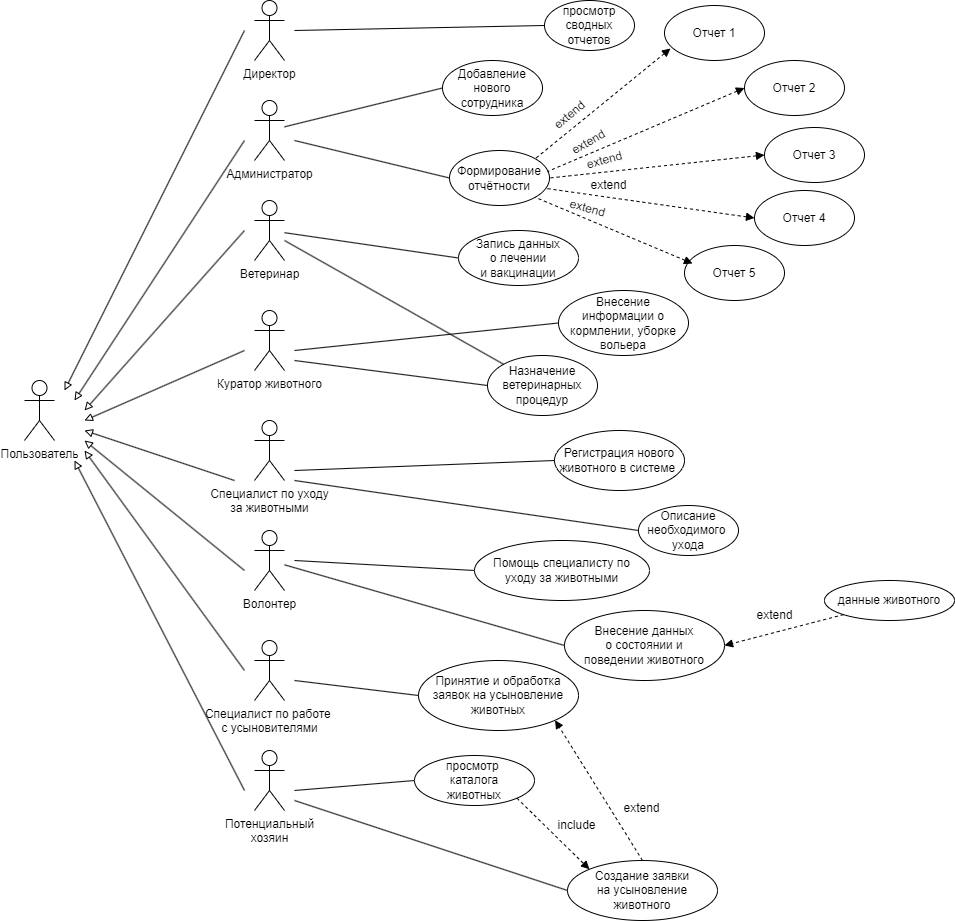

The diagram above was exported from draw.io. Its source (the exported page's mxGraphModel, read from the mxfile embedded in the PNG):
<mxGraphModel dx="2901" dy="1196" grid="1" gridSize="10" guides="1" tooltips="1" connect="1" arrows="1" fold="1" page="1" pageScale="1" pageWidth="827" pageHeight="1169" math="0" shadow="0">
  <root>
    <mxCell id="0" />
    <mxCell id="1" parent="0" />
    <mxCell id="S5P2pqd0xD6YAmX3UqQr-1" value="Пользователь" style="shape=umlActor;verticalLabelPosition=bottom;verticalAlign=top;html=1;outlineConnect=0;" parent="1" vertex="1">
      <mxGeometry x="-170" y="410" width="30" height="60" as="geometry" />
    </mxCell>
    <mxCell id="S5P2pqd0xD6YAmX3UqQr-2" value="Директор" style="shape=umlActor;verticalLabelPosition=bottom;verticalAlign=top;html=1;outlineConnect=0;" parent="1" vertex="1">
      <mxGeometry x="60" y="30" width="30" height="60" as="geometry" />
    </mxCell>
    <mxCell id="S5P2pqd0xD6YAmX3UqQr-5" value="Администратор" style="shape=umlActor;verticalLabelPosition=bottom;verticalAlign=top;html=1;outlineConnect=0;" parent="1" vertex="1">
      <mxGeometry x="60" y="130" width="30" height="60" as="geometry" />
    </mxCell>
    <mxCell id="S5P2pqd0xD6YAmX3UqQr-6" value="Ветеринар&lt;div&gt;&lt;br&gt;&lt;/div&gt;" style="shape=umlActor;verticalLabelPosition=bottom;verticalAlign=top;html=1;outlineConnect=0;" parent="1" vertex="1">
      <mxGeometry x="60" y="230" width="30" height="60" as="geometry" />
    </mxCell>
    <mxCell id="S5P2pqd0xD6YAmX3UqQr-7" value="&lt;div&gt;Специалист по уходу&lt;/div&gt;&lt;div&gt;за животными&lt;/div&gt;&lt;div&gt;&lt;br&gt;&lt;/div&gt;" style="shape=umlActor;verticalLabelPosition=bottom;verticalAlign=top;html=1;outlineConnect=0;" parent="1" vertex="1">
      <mxGeometry x="60" y="450" width="30" height="60" as="geometry" />
    </mxCell>
    <mxCell id="S5P2pqd0xD6YAmX3UqQr-8" value="&lt;div&gt;Куратор животного&lt;/div&gt;&lt;div&gt;&lt;br&gt;&lt;/div&gt;" style="shape=umlActor;verticalLabelPosition=bottom;verticalAlign=top;html=1;outlineConnect=0;" parent="1" vertex="1">
      <mxGeometry x="60" y="340" width="30" height="60" as="geometry" />
    </mxCell>
    <mxCell id="S5P2pqd0xD6YAmX3UqQr-10" value="&lt;div&gt;Волонтер&lt;/div&gt;" style="shape=umlActor;verticalLabelPosition=bottom;verticalAlign=top;html=1;outlineConnect=0;" parent="1" vertex="1">
      <mxGeometry x="60" y="560" width="30" height="60" as="geometry" />
    </mxCell>
    <mxCell id="S5P2pqd0xD6YAmX3UqQr-11" value="&lt;div&gt;Специалист по работе&amp;nbsp;&lt;/div&gt;&lt;div&gt;с усыновителями&lt;/div&gt;&lt;div&gt;&lt;br&gt;&lt;/div&gt;" style="shape=umlActor;verticalLabelPosition=bottom;verticalAlign=top;html=1;outlineConnect=0;" parent="1" vertex="1">
      <mxGeometry x="60" y="670" width="30" height="60" as="geometry" />
    </mxCell>
    <mxCell id="S5P2pqd0xD6YAmX3UqQr-12" value="&lt;div&gt;Потенциальный&lt;/div&gt;&lt;div&gt;хозяин&lt;/div&gt;" style="shape=umlActor;verticalLabelPosition=bottom;verticalAlign=top;html=1;outlineConnect=0;" parent="1" vertex="1">
      <mxGeometry x="60" y="780" width="30" height="60" as="geometry" />
    </mxCell>
    <mxCell id="S5P2pqd0xD6YAmX3UqQr-14" value="" style="endArrow=block;html=1;rounded=0;endFill=0;" parent="1" edge="1">
      <mxGeometry width="50" height="50" relative="1" as="geometry">
        <mxPoint x="50" y="60" as="sourcePoint" />
        <mxPoint x="-130" y="420" as="targetPoint" />
      </mxGeometry>
    </mxCell>
    <mxCell id="S5P2pqd0xD6YAmX3UqQr-15" value="" style="endArrow=block;html=1;rounded=0;endFill=0;" parent="1" edge="1">
      <mxGeometry width="50" height="50" relative="1" as="geometry">
        <mxPoint x="50" y="820" as="sourcePoint" />
        <mxPoint x="-120" y="490" as="targetPoint" />
      </mxGeometry>
    </mxCell>
    <mxCell id="S5P2pqd0xD6YAmX3UqQr-16" value="" style="endArrow=block;html=1;rounded=0;endFill=0;" parent="1" edge="1">
      <mxGeometry width="50" height="50" relative="1" as="geometry">
        <mxPoint x="50" y="170" as="sourcePoint" />
        <mxPoint x="-120" y="430" as="targetPoint" />
      </mxGeometry>
    </mxCell>
    <mxCell id="S5P2pqd0xD6YAmX3UqQr-17" value="" style="endArrow=block;html=1;rounded=0;endFill=0;" parent="1" edge="1">
      <mxGeometry width="50" height="50" relative="1" as="geometry">
        <mxPoint x="50" y="700" as="sourcePoint" />
        <mxPoint x="-110" y="480" as="targetPoint" />
      </mxGeometry>
    </mxCell>
    <mxCell id="S5P2pqd0xD6YAmX3UqQr-18" value="" style="endArrow=block;html=1;rounded=0;endFill=0;" parent="1" edge="1">
      <mxGeometry width="50" height="50" relative="1" as="geometry">
        <mxPoint x="50" y="260" as="sourcePoint" />
        <mxPoint x="-110" y="440" as="targetPoint" />
      </mxGeometry>
    </mxCell>
    <mxCell id="S5P2pqd0xD6YAmX3UqQr-19" value="" style="endArrow=block;html=1;rounded=0;endFill=0;" parent="1" edge="1">
      <mxGeometry width="50" height="50" relative="1" as="geometry">
        <mxPoint x="50" y="600" as="sourcePoint" />
        <mxPoint x="-110" y="470" as="targetPoint" />
      </mxGeometry>
    </mxCell>
    <mxCell id="S5P2pqd0xD6YAmX3UqQr-20" value="" style="endArrow=block;html=1;rounded=0;endFill=0;" parent="1" edge="1">
      <mxGeometry width="50" height="50" relative="1" as="geometry">
        <mxPoint x="50" y="380" as="sourcePoint" />
        <mxPoint x="-110" y="450" as="targetPoint" />
      </mxGeometry>
    </mxCell>
    <mxCell id="S5P2pqd0xD6YAmX3UqQr-21" value="" style="endArrow=block;html=1;rounded=0;endFill=0;" parent="1" edge="1">
      <mxGeometry width="50" height="50" relative="1" as="geometry">
        <mxPoint x="40" y="510" as="sourcePoint" />
        <mxPoint x="-110" y="460" as="targetPoint" />
      </mxGeometry>
    </mxCell>
    <mxCell id="S5P2pqd0xD6YAmX3UqQr-22" value="просмотр сводных отчетов" style="ellipse;whiteSpace=wrap;html=1;" parent="1" vertex="1">
      <mxGeometry x="350" y="30" width="90" height="50" as="geometry" />
    </mxCell>
    <mxCell id="S5P2pqd0xD6YAmX3UqQr-23" value="" style="endArrow=none;html=1;rounded=0;entryX=0;entryY=0.5;entryDx=0;entryDy=0;" parent="1" target="S5P2pqd0xD6YAmX3UqQr-22" edge="1">
      <mxGeometry width="50" height="50" relative="1" as="geometry">
        <mxPoint x="100" y="60" as="sourcePoint" />
        <mxPoint x="460" y="420" as="targetPoint" />
      </mxGeometry>
    </mxCell>
    <mxCell id="S5P2pqd0xD6YAmX3UqQr-29" value="Добавление&lt;div&gt;нового&lt;/div&gt;&lt;div&gt;сотрудника&lt;/div&gt;" style="ellipse;whiteSpace=wrap;html=1;" parent="1" vertex="1">
      <mxGeometry x="248" y="90" width="100" height="55" as="geometry" />
    </mxCell>
    <mxCell id="S5P2pqd0xD6YAmX3UqQr-30" value="" style="endArrow=none;html=1;rounded=0;entryX=0;entryY=0.5;entryDx=0;entryDy=0;" parent="1" source="S5P2pqd0xD6YAmX3UqQr-5" target="S5P2pqd0xD6YAmX3UqQr-29" edge="1">
      <mxGeometry width="50" height="50" relative="1" as="geometry">
        <mxPoint x="110" y="70" as="sourcePoint" />
        <mxPoint x="620" y="105" as="targetPoint" />
      </mxGeometry>
    </mxCell>
    <mxCell id="S5P2pqd0xD6YAmX3UqQr-33" value="Формирование&lt;div&gt;отчётности&lt;/div&gt;" style="ellipse;whiteSpace=wrap;html=1;" parent="1" vertex="1">
      <mxGeometry x="255" y="180" width="100" height="55" as="geometry" />
    </mxCell>
    <mxCell id="S5P2pqd0xD6YAmX3UqQr-34" value="" style="endArrow=none;html=1;rounded=0;entryX=0;entryY=0.5;entryDx=0;entryDy=0;" parent="1" target="S5P2pqd0xD6YAmX3UqQr-33" edge="1">
      <mxGeometry width="50" height="50" relative="1" as="geometry">
        <mxPoint x="100" y="170" as="sourcePoint" />
        <mxPoint x="240" y="168" as="targetPoint" />
      </mxGeometry>
    </mxCell>
    <mxCell id="S5P2pqd0xD6YAmX3UqQr-36" value="" style="endArrow=none;html=1;rounded=0;entryX=1;entryY=0;entryDx=0;entryDy=0;dashed=1;exitX=0.06;exitY=0.782;exitDx=0;exitDy=0;startArrow=block;startFill=1;exitPerimeter=0;" parent="1" target="S5P2pqd0xD6YAmX3UqQr-33" edge="1" source="e8LHTyVPqL8C8SZ3bn0x-1">
      <mxGeometry width="50" height="50" relative="1" as="geometry">
        <mxPoint x="500" y="140" as="sourcePoint" />
        <mxPoint x="210" y="238" as="targetPoint" />
        <Array as="points" />
      </mxGeometry>
    </mxCell>
    <mxCell id="S5P2pqd0xD6YAmX3UqQr-37" value="Запись данных&lt;div&gt;о лечении&lt;/div&gt;&lt;div&gt;и вакцинации&lt;/div&gt;" style="ellipse;whiteSpace=wrap;html=1;" parent="1" vertex="1">
      <mxGeometry x="264" y="260" width="120" height="55" as="geometry" />
    </mxCell>
    <mxCell id="S5P2pqd0xD6YAmX3UqQr-38" value="" style="endArrow=none;html=1;rounded=0;entryX=0;entryY=0.5;entryDx=0;entryDy=0;" parent="1" source="S5P2pqd0xD6YAmX3UqQr-6" target="S5P2pqd0xD6YAmX3UqQr-37" edge="1">
      <mxGeometry width="50" height="50" relative="1" as="geometry">
        <mxPoint x="110" y="180" as="sourcePoint" />
        <mxPoint x="250" y="238" as="targetPoint" />
      </mxGeometry>
    </mxCell>
    <mxCell id="S5P2pqd0xD6YAmX3UqQr-41" value="Внесение информации о кормлении, уборке вольера" style="ellipse;whiteSpace=wrap;html=1;" parent="1" vertex="1">
      <mxGeometry x="364" y="320" width="130" height="65" as="geometry" />
    </mxCell>
    <mxCell id="S5P2pqd0xD6YAmX3UqQr-42" value="" style="endArrow=none;html=1;rounded=0;entryX=0;entryY=0.5;entryDx=0;entryDy=0;" parent="1" target="S5P2pqd0xD6YAmX3UqQr-41" edge="1">
      <mxGeometry width="50" height="50" relative="1" as="geometry">
        <mxPoint x="100" y="380" as="sourcePoint" />
        <mxPoint x="230" y="308" as="targetPoint" />
      </mxGeometry>
    </mxCell>
    <mxCell id="S5P2pqd0xD6YAmX3UqQr-45" value="Назначение ветеринарных процедур" style="ellipse;whiteSpace=wrap;html=1;" parent="1" vertex="1">
      <mxGeometry x="293" y="385" width="110" height="60" as="geometry" />
    </mxCell>
    <mxCell id="S5P2pqd0xD6YAmX3UqQr-46" value="" style="endArrow=none;html=1;rounded=0;entryX=0;entryY=0.5;entryDx=0;entryDy=0;" parent="1" target="S5P2pqd0xD6YAmX3UqQr-45" edge="1">
      <mxGeometry width="50" height="50" relative="1" as="geometry">
        <mxPoint x="100" y="390" as="sourcePoint" />
        <mxPoint x="190" y="398" as="targetPoint" />
      </mxGeometry>
    </mxCell>
    <mxCell id="S5P2pqd0xD6YAmX3UqQr-47" value="" style="endArrow=none;html=1;rounded=0;entryX=0;entryY=0;entryDx=0;entryDy=0;" parent="1" target="S5P2pqd0xD6YAmX3UqQr-45" edge="1">
      <mxGeometry width="50" height="50" relative="1" as="geometry">
        <mxPoint x="90" y="270" as="sourcePoint" />
        <mxPoint x="190" y="470" as="targetPoint" />
      </mxGeometry>
    </mxCell>
    <mxCell id="S5P2pqd0xD6YAmX3UqQr-50" value="Регистрация нового животного в системе&amp;nbsp;" style="ellipse;whiteSpace=wrap;html=1;" parent="1" vertex="1">
      <mxGeometry x="360" y="460" width="130" height="60" as="geometry" />
    </mxCell>
    <mxCell id="S5P2pqd0xD6YAmX3UqQr-51" value="Описание необходимого&amp;nbsp;&lt;div&gt;ухода&lt;/div&gt;" style="ellipse;whiteSpace=wrap;html=1;" parent="1" vertex="1">
      <mxGeometry x="444" y="535" width="100" height="50" as="geometry" />
    </mxCell>
    <mxCell id="S5P2pqd0xD6YAmX3UqQr-52" value="" style="endArrow=none;html=1;rounded=0;entryX=0;entryY=0.5;entryDx=0;entryDy=0;" parent="1" target="S5P2pqd0xD6YAmX3UqQr-50" edge="1">
      <mxGeometry width="50" height="50" relative="1" as="geometry">
        <mxPoint x="100" y="500" as="sourcePoint" />
        <mxPoint x="235" y="470" as="targetPoint" />
      </mxGeometry>
    </mxCell>
    <mxCell id="S5P2pqd0xD6YAmX3UqQr-55" value="" style="endArrow=none;html=1;rounded=0;entryX=0;entryY=0.5;entryDx=0;entryDy=0;" parent="1" target="S5P2pqd0xD6YAmX3UqQr-51" edge="1">
      <mxGeometry width="50" height="50" relative="1" as="geometry">
        <mxPoint x="100" y="510" as="sourcePoint" />
        <mxPoint x="170" y="540" as="targetPoint" />
      </mxGeometry>
    </mxCell>
    <mxCell id="S5P2pqd0xD6YAmX3UqQr-59" value="Внесение данных&lt;div&gt;о состоянии и&lt;/div&gt;&lt;div&gt;поведении животного&lt;/div&gt;" style="ellipse;whiteSpace=wrap;html=1;" parent="1" vertex="1">
      <mxGeometry x="370" y="640" width="160" height="70" as="geometry" />
    </mxCell>
    <mxCell id="S5P2pqd0xD6YAmX3UqQr-60" value="" style="endArrow=none;html=1;rounded=0;entryX=0;entryY=0.5;entryDx=0;entryDy=0;" parent="1" source="S5P2pqd0xD6YAmX3UqQr-10" target="S5P2pqd0xD6YAmX3UqQr-59" edge="1">
      <mxGeometry width="50" height="50" relative="1" as="geometry">
        <mxPoint x="110" y="520" as="sourcePoint" />
        <mxPoint x="373" y="575" as="targetPoint" />
      </mxGeometry>
    </mxCell>
    <mxCell id="S5P2pqd0xD6YAmX3UqQr-61" value="Помощь специалисту по&lt;div&gt;уходу за животными&lt;/div&gt;" style="ellipse;whiteSpace=wrap;html=1;" parent="1" vertex="1">
      <mxGeometry x="280" y="570" width="175" height="60" as="geometry" />
    </mxCell>
    <mxCell id="S5P2pqd0xD6YAmX3UqQr-62" value="данные животного" style="ellipse;whiteSpace=wrap;html=1;" parent="1" vertex="1">
      <mxGeometry x="630" y="610" width="130" height="40" as="geometry" />
    </mxCell>
    <mxCell id="S5P2pqd0xD6YAmX3UqQr-63" value="" style="endArrow=block;html=1;rounded=0;endFill=1;exitX=0;exitY=1;exitDx=0;exitDy=0;entryX=1;entryY=0.5;entryDx=0;entryDy=0;dashed=1;" parent="1" source="S5P2pqd0xD6YAmX3UqQr-62" target="S5P2pqd0xD6YAmX3UqQr-59" edge="1">
      <mxGeometry width="50" height="50" relative="1" as="geometry">
        <mxPoint x="60" y="710" as="sourcePoint" />
        <mxPoint x="-100" y="490" as="targetPoint" />
      </mxGeometry>
    </mxCell>
    <mxCell id="S5P2pqd0xD6YAmX3UqQr-64" value="" style="endArrow=none;html=1;rounded=0;entryX=0;entryY=0.5;entryDx=0;entryDy=0;" parent="1" target="S5P2pqd0xD6YAmX3UqQr-61" edge="1">
      <mxGeometry width="50" height="50" relative="1" as="geometry">
        <mxPoint x="100" y="590" as="sourcePoint" />
        <mxPoint x="170" y="665" as="targetPoint" />
      </mxGeometry>
    </mxCell>
    <mxCell id="S5P2pqd0xD6YAmX3UqQr-67" value="Принятие и обработка заявок на усыновление животных" style="ellipse;whiteSpace=wrap;html=1;" parent="1" vertex="1">
      <mxGeometry x="224" y="690" width="160" height="70" as="geometry" />
    </mxCell>
    <mxCell id="S5P2pqd0xD6YAmX3UqQr-69" value="" style="endArrow=none;html=1;rounded=0;entryX=0;entryY=0.5;entryDx=0;entryDy=0;" parent="1" target="S5P2pqd0xD6YAmX3UqQr-67" edge="1">
      <mxGeometry width="50" height="50" relative="1" as="geometry">
        <mxPoint x="100" y="710" as="sourcePoint" />
        <mxPoint x="358" y="675" as="targetPoint" />
      </mxGeometry>
    </mxCell>
    <mxCell id="S5P2pqd0xD6YAmX3UqQr-73" value="" style="endArrow=none;html=1;rounded=0;entryX=0;entryY=0.5;entryDx=0;entryDy=0;" parent="1" target="S5P2pqd0xD6YAmX3UqQr-74" edge="1">
      <mxGeometry width="50" height="50" relative="1" as="geometry">
        <mxPoint x="100" y="820" as="sourcePoint" />
        <mxPoint x="300" y="870" as="targetPoint" />
      </mxGeometry>
    </mxCell>
    <mxCell id="S5P2pqd0xD6YAmX3UqQr-74" value="просмотр&amp;nbsp;&lt;div&gt;каталога&lt;/div&gt;&lt;div&gt;животных&lt;/div&gt;" style="ellipse;whiteSpace=wrap;html=1;" parent="1" vertex="1">
      <mxGeometry x="220" y="785" width="120" height="50" as="geometry" />
    </mxCell>
    <mxCell id="S5P2pqd0xD6YAmX3UqQr-76" value="" style="endArrow=block;html=1;rounded=0;endFill=1;exitX=1;exitY=1;exitDx=0;exitDy=0;entryX=0;entryY=0;entryDx=0;entryDy=0;dashed=1;" parent="1" source="S5P2pqd0xD6YAmX3UqQr-74" target="S5P2pqd0xD6YAmX3UqQr-77" edge="1">
      <mxGeometry width="50" height="50" relative="1" as="geometry">
        <mxPoint x="680" y="715" as="sourcePoint" />
        <mxPoint x="457" y="679" as="targetPoint" />
      </mxGeometry>
    </mxCell>
    <mxCell id="S5P2pqd0xD6YAmX3UqQr-77" value="Создание заявки&lt;div&gt;на усыновление&lt;/div&gt;&lt;div&gt;животного&lt;/div&gt;" style="ellipse;whiteSpace=wrap;html=1;" parent="1" vertex="1">
      <mxGeometry x="373" y="890" width="150" height="60" as="geometry" />
    </mxCell>
    <mxCell id="S5P2pqd0xD6YAmX3UqQr-78" value="" style="endArrow=none;html=1;rounded=0;entryX=0;entryY=0.5;entryDx=0;entryDy=0;" parent="1" target="S5P2pqd0xD6YAmX3UqQr-77" edge="1">
      <mxGeometry width="50" height="50" relative="1" as="geometry">
        <mxPoint x="100" y="830" as="sourcePoint" />
        <mxPoint x="310" y="865" as="targetPoint" />
      </mxGeometry>
    </mxCell>
    <mxCell id="S5P2pqd0xD6YAmX3UqQr-79" value="" style="endArrow=block;html=1;rounded=0;endFill=1;exitX=0.5;exitY=0;exitDx=0;exitDy=0;entryX=1;entryY=1;entryDx=0;entryDy=0;dashed=1;" parent="1" source="S5P2pqd0xD6YAmX3UqQr-77" target="S5P2pqd0xD6YAmX3UqQr-67" edge="1">
      <mxGeometry width="50" height="50" relative="1" as="geometry">
        <mxPoint x="315" y="880" as="sourcePoint" />
        <mxPoint x="370" y="929" as="targetPoint" />
      </mxGeometry>
    </mxCell>
    <mxCell id="S5P2pqd0xD6YAmX3UqQr-82" value="extend" style="text;html=1;align=center;verticalAlign=middle;resizable=0;points=[];autosize=1;strokeColor=none;fillColor=none;" parent="1" vertex="1">
      <mxGeometry x="550" y="630" width="60" height="30" as="geometry" />
    </mxCell>
    <mxCell id="S5P2pqd0xD6YAmX3UqQr-83" value="extend" style="text;html=1;align=center;verticalAlign=middle;resizable=0;points=[];autosize=1;strokeColor=none;fillColor=none;" parent="1" vertex="1">
      <mxGeometry x="417" y="823" width="60" height="30" as="geometry" />
    </mxCell>
    <mxCell id="S5P2pqd0xD6YAmX3UqQr-84" value="include" style="text;html=1;align=center;verticalAlign=middle;resizable=0;points=[];autosize=1;strokeColor=none;fillColor=none;" parent="1" vertex="1">
      <mxGeometry x="352" y="840" width="60" height="30" as="geometry" />
    </mxCell>
    <mxCell id="S5P2pqd0xD6YAmX3UqQr-85" value="extend" style="text;html=1;align=center;verticalAlign=middle;resizable=0;points=[];autosize=1;strokeColor=none;fillColor=none;rotation=-40;" parent="1" vertex="1">
      <mxGeometry x="345" y="130" width="60" height="30" as="geometry" />
    </mxCell>
    <mxCell id="e8LHTyVPqL8C8SZ3bn0x-1" value="Отчет 1" style="ellipse;whiteSpace=wrap;html=1;" vertex="1" parent="1">
      <mxGeometry x="470" y="35" width="100" height="55" as="geometry" />
    </mxCell>
    <mxCell id="e8LHTyVPqL8C8SZ3bn0x-2" value="Отчет 2" style="ellipse;whiteSpace=wrap;html=1;" vertex="1" parent="1">
      <mxGeometry x="550" y="90" width="100" height="55" as="geometry" />
    </mxCell>
    <mxCell id="e8LHTyVPqL8C8SZ3bn0x-3" value="" style="endArrow=none;html=1;rounded=0;entryX=0.98;entryY=0.382;entryDx=0;entryDy=0;dashed=1;exitX=0;exitY=0.5;exitDx=0;exitDy=0;entryPerimeter=0;startArrow=block;startFill=1;" edge="1" parent="1" source="e8LHTyVPqL8C8SZ3bn0x-2" target="S5P2pqd0xD6YAmX3UqQr-33">
      <mxGeometry width="50" height="50" relative="1" as="geometry">
        <mxPoint x="465" y="138" as="sourcePoint" />
        <mxPoint x="351" y="198" as="targetPoint" />
        <Array as="points" />
      </mxGeometry>
    </mxCell>
    <mxCell id="e8LHTyVPqL8C8SZ3bn0x-4" value="extend" style="text;html=1;align=center;verticalAlign=middle;resizable=0;points=[];autosize=1;strokeColor=none;fillColor=none;rotation=-30;" vertex="1" parent="1">
      <mxGeometry x="364" y="157" width="60" height="30" as="geometry" />
    </mxCell>
    <mxCell id="e8LHTyVPqL8C8SZ3bn0x-5" value="Отчет 3" style="ellipse;whiteSpace=wrap;html=1;" vertex="1" parent="1">
      <mxGeometry x="570" y="157" width="100" height="55" as="geometry" />
    </mxCell>
    <mxCell id="e8LHTyVPqL8C8SZ3bn0x-6" value="" style="endArrow=none;html=1;rounded=0;entryX=1;entryY=0.5;entryDx=0;entryDy=0;dashed=1;exitX=0;exitY=0.5;exitDx=0;exitDy=0;startArrow=block;startFill=1;" edge="1" parent="1" source="e8LHTyVPqL8C8SZ3bn0x-5" target="S5P2pqd0xD6YAmX3UqQr-33">
      <mxGeometry width="50" height="50" relative="1" as="geometry">
        <mxPoint x="560" y="128" as="sourcePoint" />
        <mxPoint x="363" y="211" as="targetPoint" />
        <Array as="points" />
      </mxGeometry>
    </mxCell>
    <mxCell id="e8LHTyVPqL8C8SZ3bn0x-7" value="extend" style="text;html=1;align=center;verticalAlign=middle;resizable=0;points=[];autosize=1;strokeColor=none;fillColor=none;rotation=-15;" vertex="1" parent="1">
      <mxGeometry x="380" y="175" width="60" height="30" as="geometry" />
    </mxCell>
    <mxCell id="e8LHTyVPqL8C8SZ3bn0x-9" value="Отчет 4" style="ellipse;whiteSpace=wrap;html=1;" vertex="1" parent="1">
      <mxGeometry x="560" y="220" width="100" height="55" as="geometry" />
    </mxCell>
    <mxCell id="e8LHTyVPqL8C8SZ3bn0x-10" value="" style="endArrow=none;html=1;rounded=0;entryX=0.97;entryY=0.691;entryDx=0;entryDy=0;dashed=1;exitX=0;exitY=0.5;exitDx=0;exitDy=0;startArrow=block;startFill=1;entryPerimeter=0;" edge="1" parent="1" source="e8LHTyVPqL8C8SZ3bn0x-9" target="S5P2pqd0xD6YAmX3UqQr-33">
      <mxGeometry width="50" height="50" relative="1" as="geometry">
        <mxPoint x="580" y="195" as="sourcePoint" />
        <mxPoint x="365" y="218" as="targetPoint" />
        <Array as="points" />
      </mxGeometry>
    </mxCell>
    <mxCell id="e8LHTyVPqL8C8SZ3bn0x-11" value="extend" style="text;html=1;align=center;verticalAlign=middle;resizable=0;points=[];autosize=1;strokeColor=none;fillColor=none;rotation=0;" vertex="1" parent="1">
      <mxGeometry x="384" y="200" width="60" height="30" as="geometry" />
    </mxCell>
    <mxCell id="e8LHTyVPqL8C8SZ3bn0x-12" value="Отчет 5" style="ellipse;whiteSpace=wrap;html=1;" vertex="1" parent="1">
      <mxGeometry x="490" y="275" width="100" height="55" as="geometry" />
    </mxCell>
    <mxCell id="e8LHTyVPqL8C8SZ3bn0x-13" value="" style="endArrow=none;html=1;rounded=0;entryX=1;entryY=1;entryDx=0;entryDy=0;dashed=1;exitX=0.08;exitY=0.327;exitDx=0;exitDy=0;startArrow=block;startFill=1;exitPerimeter=0;" edge="1" parent="1" source="e8LHTyVPqL8C8SZ3bn0x-12" target="S5P2pqd0xD6YAmX3UqQr-33">
      <mxGeometry width="50" height="50" relative="1" as="geometry">
        <mxPoint x="570" y="258" as="sourcePoint" />
        <mxPoint x="362" y="228" as="targetPoint" />
        <Array as="points" />
      </mxGeometry>
    </mxCell>
    <mxCell id="e8LHTyVPqL8C8SZ3bn0x-14" value="extend" style="text;html=1;align=center;verticalAlign=middle;resizable=0;points=[];autosize=1;strokeColor=none;fillColor=none;rotation=15;" vertex="1" parent="1">
      <mxGeometry x="363" y="223" width="60" height="30" as="geometry" />
    </mxCell>
  </root>
</mxGraphModel>